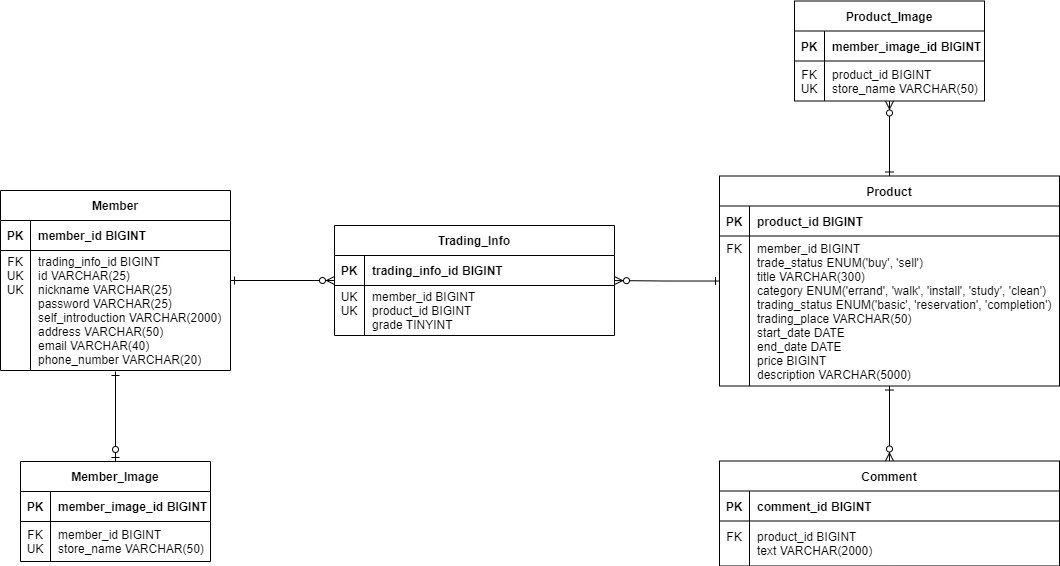

The diagram above was exported from draw.io. Its source (the exported page's mxGraphModel, read from the mxfile embedded in the PNG):
<mxGraphModel dx="1221" dy="644" grid="1" gridSize="10" guides="1" tooltips="1" connect="1" arrows="1" fold="1" page="1" pageScale="1" pageWidth="1169" pageHeight="827" background="none" math="0" shadow="0">
  <root>
    <mxCell id="0" />
    <mxCell id="1" parent="0" />
    <mxCell id="nFF95CM0i2-_1tQQdhGC-1" value="Member" style="shape=table;startSize=30;container=1;collapsible=1;childLayout=tableLayout;fixedRows=1;rowLines=0;fontStyle=1;align=center;resizeLast=1;" parent="1" vertex="1">
      <mxGeometry x="56" y="307" width="230" height="180" as="geometry" />
    </mxCell>
    <mxCell id="nFF95CM0i2-_1tQQdhGC-2" value="" style="shape=tableRow;horizontal=0;startSize=0;swimlaneHead=0;swimlaneBody=0;fillColor=none;collapsible=0;dropTarget=0;points=[[0,0.5],[1,0.5]];portConstraint=eastwest;top=0;left=0;right=0;bottom=1;" parent="nFF95CM0i2-_1tQQdhGC-1" vertex="1">
      <mxGeometry y="30" width="230" height="30" as="geometry" />
    </mxCell>
    <mxCell id="nFF95CM0i2-_1tQQdhGC-3" value="PK" style="shape=partialRectangle;connectable=0;fillColor=none;top=0;left=0;bottom=0;right=0;fontStyle=1;overflow=hidden;" parent="nFF95CM0i2-_1tQQdhGC-2" vertex="1">
      <mxGeometry width="30" height="30" as="geometry">
        <mxRectangle width="30" height="30" as="alternateBounds" />
      </mxGeometry>
    </mxCell>
    <mxCell id="nFF95CM0i2-_1tQQdhGC-4" value="member_id BIGINT" style="shape=partialRectangle;connectable=0;fillColor=none;top=0;left=0;bottom=0;right=0;align=left;spacingLeft=6;fontStyle=1;overflow=hidden;" parent="nFF95CM0i2-_1tQQdhGC-2" vertex="1">
      <mxGeometry x="30" width="200" height="30" as="geometry">
        <mxRectangle width="200" height="30" as="alternateBounds" />
      </mxGeometry>
    </mxCell>
    <mxCell id="nFF95CM0i2-_1tQQdhGC-5" value="" style="shape=tableRow;horizontal=0;startSize=0;swimlaneHead=0;swimlaneBody=0;fillColor=none;collapsible=0;dropTarget=0;points=[[0,0.5],[1,0.5]];portConstraint=eastwest;top=0;left=0;right=0;bottom=0;" parent="nFF95CM0i2-_1tQQdhGC-1" vertex="1">
      <mxGeometry y="60" width="230" height="120" as="geometry" />
    </mxCell>
    <mxCell id="nFF95CM0i2-_1tQQdhGC-6" value="FK&#10;UK&#10;UK&#10;&#10;&#10;&#10;&#10;" style="shape=partialRectangle;connectable=0;fillColor=none;top=0;left=0;bottom=0;right=0;editable=1;overflow=hidden;" parent="nFF95CM0i2-_1tQQdhGC-5" vertex="1">
      <mxGeometry width="30" height="120" as="geometry">
        <mxRectangle width="30" height="120" as="alternateBounds" />
      </mxGeometry>
    </mxCell>
    <mxCell id="nFF95CM0i2-_1tQQdhGC-7" value="trading_info_id BIGINT&#10;id VARCHAR(25)&#10;nickname VARCHAR(25)&#10;password VARCHAR(25)&#10;self_introduction VARCHAR(2000)&#10;address VARCHAR(50)&#10;email VARCHAR(40)&#10;phone_number VARCHAR(20)" style="shape=partialRectangle;connectable=0;fillColor=none;top=0;left=0;bottom=0;right=0;align=left;spacingLeft=6;overflow=hidden;" parent="nFF95CM0i2-_1tQQdhGC-5" vertex="1">
      <mxGeometry x="30" width="200" height="120" as="geometry">
        <mxRectangle width="200" height="120" as="alternateBounds" />
      </mxGeometry>
    </mxCell>
    <mxCell id="nFF95CM0i2-_1tQQdhGC-31" value="Member_Image" style="shape=table;startSize=30;container=1;collapsible=1;childLayout=tableLayout;fixedRows=1;rowLines=0;fontStyle=1;align=center;resizeLast=1;" parent="1" vertex="1">
      <mxGeometry x="76" y="578" width="190" height="100" as="geometry" />
    </mxCell>
    <mxCell id="nFF95CM0i2-_1tQQdhGC-32" value="" style="shape=tableRow;horizontal=0;startSize=0;swimlaneHead=0;swimlaneBody=0;fillColor=none;collapsible=0;dropTarget=0;points=[[0,0.5],[1,0.5]];portConstraint=eastwest;top=0;left=0;right=0;bottom=1;" parent="nFF95CM0i2-_1tQQdhGC-31" vertex="1">
      <mxGeometry y="30" width="190" height="30" as="geometry" />
    </mxCell>
    <mxCell id="nFF95CM0i2-_1tQQdhGC-33" value="PK" style="shape=partialRectangle;connectable=0;fillColor=none;top=0;left=0;bottom=0;right=0;fontStyle=1;overflow=hidden;" parent="nFF95CM0i2-_1tQQdhGC-32" vertex="1">
      <mxGeometry width="30" height="30" as="geometry">
        <mxRectangle width="30" height="30" as="alternateBounds" />
      </mxGeometry>
    </mxCell>
    <mxCell id="nFF95CM0i2-_1tQQdhGC-34" value="member_image_id BIGINT" style="shape=partialRectangle;connectable=0;fillColor=none;top=0;left=0;bottom=0;right=0;align=left;spacingLeft=6;fontStyle=1;overflow=hidden;" parent="nFF95CM0i2-_1tQQdhGC-32" vertex="1">
      <mxGeometry x="30" width="160" height="30" as="geometry">
        <mxRectangle width="160" height="30" as="alternateBounds" />
      </mxGeometry>
    </mxCell>
    <mxCell id="nFF95CM0i2-_1tQQdhGC-35" value="" style="shape=tableRow;horizontal=0;startSize=0;swimlaneHead=0;swimlaneBody=0;fillColor=none;collapsible=0;dropTarget=0;points=[[0,0.5],[1,0.5]];portConstraint=eastwest;top=0;left=0;right=0;bottom=0;" parent="nFF95CM0i2-_1tQQdhGC-31" vertex="1">
      <mxGeometry y="60" width="190" height="40" as="geometry" />
    </mxCell>
    <mxCell id="nFF95CM0i2-_1tQQdhGC-36" value="FK&#10;UK" style="shape=partialRectangle;connectable=0;fillColor=none;top=0;left=0;bottom=0;right=0;editable=1;overflow=hidden;" parent="nFF95CM0i2-_1tQQdhGC-35" vertex="1">
      <mxGeometry width="30" height="40" as="geometry">
        <mxRectangle width="30" height="40" as="alternateBounds" />
      </mxGeometry>
    </mxCell>
    <mxCell id="nFF95CM0i2-_1tQQdhGC-37" value="member_id BIGINT&#10;store_name VARCHAR(50)" style="shape=partialRectangle;connectable=0;fillColor=none;top=0;left=0;bottom=0;right=0;align=left;spacingLeft=6;overflow=hidden;" parent="nFF95CM0i2-_1tQQdhGC-35" vertex="1">
      <mxGeometry x="30" width="160" height="40" as="geometry">
        <mxRectangle width="160" height="40" as="alternateBounds" />
      </mxGeometry>
    </mxCell>
    <mxCell id="nFF95CM0i2-_1tQQdhGC-38" value="Product" style="shape=table;startSize=30;container=1;collapsible=1;childLayout=tableLayout;fixedRows=1;rowLines=0;fontStyle=1;align=center;resizeLast=1;" parent="1" vertex="1">
      <mxGeometry x="775" y="292.5" width="340" height="210" as="geometry" />
    </mxCell>
    <mxCell id="nFF95CM0i2-_1tQQdhGC-39" value="" style="shape=tableRow;horizontal=0;startSize=0;swimlaneHead=0;swimlaneBody=0;fillColor=none;collapsible=0;dropTarget=0;points=[[0,0.5],[1,0.5]];portConstraint=eastwest;top=0;left=0;right=0;bottom=1;" parent="nFF95CM0i2-_1tQQdhGC-38" vertex="1">
      <mxGeometry y="30" width="340" height="30" as="geometry" />
    </mxCell>
    <mxCell id="nFF95CM0i2-_1tQQdhGC-40" value="PK" style="shape=partialRectangle;connectable=0;fillColor=none;top=0;left=0;bottom=0;right=0;fontStyle=1;overflow=hidden;" parent="nFF95CM0i2-_1tQQdhGC-39" vertex="1">
      <mxGeometry width="30" height="30" as="geometry">
        <mxRectangle width="30" height="30" as="alternateBounds" />
      </mxGeometry>
    </mxCell>
    <mxCell id="nFF95CM0i2-_1tQQdhGC-41" value="product_id BIGINT" style="shape=partialRectangle;connectable=0;fillColor=none;top=0;left=0;bottom=0;right=0;align=left;spacingLeft=6;fontStyle=1;overflow=hidden;" parent="nFF95CM0i2-_1tQQdhGC-39" vertex="1">
      <mxGeometry x="30" width="310" height="30" as="geometry">
        <mxRectangle width="310" height="30" as="alternateBounds" />
      </mxGeometry>
    </mxCell>
    <mxCell id="nFF95CM0i2-_1tQQdhGC-42" value="" style="shape=tableRow;horizontal=0;startSize=0;swimlaneHead=0;swimlaneBody=0;fillColor=none;collapsible=0;dropTarget=0;points=[[0,0.5],[1,0.5]];portConstraint=eastwest;top=0;left=0;right=0;bottom=0;" parent="nFF95CM0i2-_1tQQdhGC-38" vertex="1">
      <mxGeometry y="60" width="340" height="150" as="geometry" />
    </mxCell>
    <mxCell id="nFF95CM0i2-_1tQQdhGC-43" value="FK&#10;&#10;&#10;&#10;&#10;&#10;&#10;&#10;&#10;" style="shape=partialRectangle;connectable=0;fillColor=none;top=0;left=0;bottom=0;right=0;editable=1;overflow=hidden;" parent="nFF95CM0i2-_1tQQdhGC-42" vertex="1">
      <mxGeometry width="30" height="150" as="geometry">
        <mxRectangle width="30" height="150" as="alternateBounds" />
      </mxGeometry>
    </mxCell>
    <mxCell id="nFF95CM0i2-_1tQQdhGC-44" value="member_id BIGINT&#10;trade_status ENUM('buy', 'sell')&#10;title VARCHAR(300)&#10;category ENUM('errand', 'walk', 'install', 'study', 'clean')&#10;trading_status ENUM('basic', 'reservation', 'completion')&#10;trading_place VARCHAR(50)&#10;start_date DATE&#10;end_date DATE&#10;price BIGINT&#10;description VARCHAR(5000)" style="shape=partialRectangle;connectable=0;fillColor=none;top=0;left=0;bottom=0;right=0;align=left;spacingLeft=6;overflow=hidden;" parent="nFF95CM0i2-_1tQQdhGC-42" vertex="1">
      <mxGeometry x="30" width="310" height="150" as="geometry">
        <mxRectangle width="310" height="150" as="alternateBounds" />
      </mxGeometry>
    </mxCell>
    <mxCell id="nFF95CM0i2-_1tQQdhGC-45" value="Product_Image" style="shape=table;startSize=30;container=1;collapsible=1;childLayout=tableLayout;fixedRows=1;rowLines=0;fontStyle=1;align=center;resizeLast=1;" parent="1" vertex="1">
      <mxGeometry x="850" y="117.5" width="190" height="100" as="geometry" />
    </mxCell>
    <mxCell id="nFF95CM0i2-_1tQQdhGC-46" value="" style="shape=tableRow;horizontal=0;startSize=0;swimlaneHead=0;swimlaneBody=0;fillColor=none;collapsible=0;dropTarget=0;points=[[0,0.5],[1,0.5]];portConstraint=eastwest;top=0;left=0;right=0;bottom=1;" parent="nFF95CM0i2-_1tQQdhGC-45" vertex="1">
      <mxGeometry y="30" width="190" height="30" as="geometry" />
    </mxCell>
    <mxCell id="nFF95CM0i2-_1tQQdhGC-47" value="PK" style="shape=partialRectangle;connectable=0;fillColor=none;top=0;left=0;bottom=0;right=0;fontStyle=1;overflow=hidden;" parent="nFF95CM0i2-_1tQQdhGC-46" vertex="1">
      <mxGeometry width="30" height="30" as="geometry">
        <mxRectangle width="30" height="30" as="alternateBounds" />
      </mxGeometry>
    </mxCell>
    <mxCell id="nFF95CM0i2-_1tQQdhGC-48" value="member_image_id BIGINT" style="shape=partialRectangle;connectable=0;fillColor=none;top=0;left=0;bottom=0;right=0;align=left;spacingLeft=6;fontStyle=1;overflow=hidden;" parent="nFF95CM0i2-_1tQQdhGC-46" vertex="1">
      <mxGeometry x="30" width="160" height="30" as="geometry">
        <mxRectangle width="160" height="30" as="alternateBounds" />
      </mxGeometry>
    </mxCell>
    <mxCell id="nFF95CM0i2-_1tQQdhGC-49" value="" style="shape=tableRow;horizontal=0;startSize=0;swimlaneHead=0;swimlaneBody=0;fillColor=none;collapsible=0;dropTarget=0;points=[[0,0.5],[1,0.5]];portConstraint=eastwest;top=0;left=0;right=0;bottom=0;" parent="nFF95CM0i2-_1tQQdhGC-45" vertex="1">
      <mxGeometry y="60" width="190" height="40" as="geometry" />
    </mxCell>
    <mxCell id="nFF95CM0i2-_1tQQdhGC-50" value="FK&#10;UK" style="shape=partialRectangle;connectable=0;fillColor=none;top=0;left=0;bottom=0;right=0;editable=1;overflow=hidden;" parent="nFF95CM0i2-_1tQQdhGC-49" vertex="1">
      <mxGeometry width="30" height="40" as="geometry">
        <mxRectangle width="30" height="40" as="alternateBounds" />
      </mxGeometry>
    </mxCell>
    <mxCell id="nFF95CM0i2-_1tQQdhGC-51" value="product_id BIGINT&#10;store_name VARCHAR(50)" style="shape=partialRectangle;connectable=0;fillColor=none;top=0;left=0;bottom=0;right=0;align=left;spacingLeft=6;overflow=hidden;" parent="nFF95CM0i2-_1tQQdhGC-49" vertex="1">
      <mxGeometry x="30" width="160" height="40" as="geometry">
        <mxRectangle width="160" height="40" as="alternateBounds" />
      </mxGeometry>
    </mxCell>
    <mxCell id="nFF95CM0i2-_1tQQdhGC-55" value="Comment" style="shape=table;startSize=30;container=1;collapsible=1;childLayout=tableLayout;fixedRows=1;rowLines=0;fontStyle=1;align=center;resizeLast=1;" parent="1" vertex="1">
      <mxGeometry x="775" y="577.5" width="340" height="105" as="geometry" />
    </mxCell>
    <mxCell id="nFF95CM0i2-_1tQQdhGC-56" value="" style="shape=tableRow;horizontal=0;startSize=0;swimlaneHead=0;swimlaneBody=0;fillColor=none;collapsible=0;dropTarget=0;points=[[0,0.5],[1,0.5]];portConstraint=eastwest;top=0;left=0;right=0;bottom=1;" parent="nFF95CM0i2-_1tQQdhGC-55" vertex="1">
      <mxGeometry y="30" width="340" height="30" as="geometry" />
    </mxCell>
    <mxCell id="nFF95CM0i2-_1tQQdhGC-57" value="PK" style="shape=partialRectangle;connectable=0;fillColor=none;top=0;left=0;bottom=0;right=0;fontStyle=1;overflow=hidden;" parent="nFF95CM0i2-_1tQQdhGC-56" vertex="1">
      <mxGeometry width="30" height="30" as="geometry">
        <mxRectangle width="30" height="30" as="alternateBounds" />
      </mxGeometry>
    </mxCell>
    <mxCell id="nFF95CM0i2-_1tQQdhGC-58" value="comment_id BIGINT" style="shape=partialRectangle;connectable=0;fillColor=none;top=0;left=0;bottom=0;right=0;align=left;spacingLeft=6;fontStyle=1;overflow=hidden;" parent="nFF95CM0i2-_1tQQdhGC-56" vertex="1">
      <mxGeometry x="30" width="310" height="30" as="geometry">
        <mxRectangle width="310" height="30" as="alternateBounds" />
      </mxGeometry>
    </mxCell>
    <mxCell id="nFF95CM0i2-_1tQQdhGC-59" value="" style="shape=tableRow;horizontal=0;startSize=0;swimlaneHead=0;swimlaneBody=0;fillColor=none;collapsible=0;dropTarget=0;points=[[0,0.5],[1,0.5]];portConstraint=eastwest;top=0;left=0;right=0;bottom=0;" parent="nFF95CM0i2-_1tQQdhGC-55" vertex="1">
      <mxGeometry y="60" width="340" height="45" as="geometry" />
    </mxCell>
    <mxCell id="nFF95CM0i2-_1tQQdhGC-60" value="FK&#10;" style="shape=partialRectangle;connectable=0;fillColor=none;top=0;left=0;bottom=0;right=0;editable=1;overflow=hidden;" parent="nFF95CM0i2-_1tQQdhGC-59" vertex="1">
      <mxGeometry width="30" height="45" as="geometry">
        <mxRectangle width="30" height="45" as="alternateBounds" />
      </mxGeometry>
    </mxCell>
    <mxCell id="nFF95CM0i2-_1tQQdhGC-61" value="product_id BIGINT&#10;text VARCHAR(2000)" style="shape=partialRectangle;connectable=0;fillColor=none;top=0;left=0;bottom=0;right=0;align=left;spacingLeft=6;overflow=hidden;" parent="nFF95CM0i2-_1tQQdhGC-59" vertex="1">
      <mxGeometry x="30" width="310" height="45" as="geometry">
        <mxRectangle width="310" height="45" as="alternateBounds" />
      </mxGeometry>
    </mxCell>
    <mxCell id="nFF95CM0i2-_1tQQdhGC-63" value="" style="edgeStyle=orthogonalEdgeStyle;fontSize=12;html=1;endArrow=ERone;endFill=0;startArrow=ERzeroToOne;rounded=0;startFill=0;" parent="1" source="nFF95CM0i2-_1tQQdhGC-31" edge="1">
      <mxGeometry width="100" height="100" relative="1" as="geometry">
        <mxPoint x="36" y="283" as="sourcePoint" />
        <mxPoint x="171" y="488" as="targetPoint" />
      </mxGeometry>
    </mxCell>
    <mxCell id="nFF95CM0i2-_1tQQdhGC-64" value="" style="edgeStyle=orthogonalEdgeStyle;fontSize=12;html=1;endArrow=ERzeroToMany;endFill=1;startArrow=ERone;rounded=0;startFill=0;" parent="1" source="nFF95CM0i2-_1tQQdhGC-1" target="9kTjJ4y8mfRkh3PThBd8-1" edge="1">
      <mxGeometry width="100" height="100" relative="1" as="geometry">
        <mxPoint x="500" y="470" as="sourcePoint" />
        <mxPoint x="600" y="370" as="targetPoint" />
      </mxGeometry>
    </mxCell>
    <mxCell id="nFF95CM0i2-_1tQQdhGC-65" value="" style="edgeStyle=orthogonalEdgeStyle;fontSize=12;html=1;endArrow=ERzeroToMany;endFill=1;startArrow=ERone;rounded=0;startFill=0;" parent="1" source="nFF95CM0i2-_1tQQdhGC-38" target="nFF95CM0i2-_1tQQdhGC-45" edge="1">
      <mxGeometry width="100" height="100" relative="1" as="geometry">
        <mxPoint x="655" y="407.5" as="sourcePoint" />
        <mxPoint x="755" y="322.5" as="targetPoint" />
      </mxGeometry>
    </mxCell>
    <mxCell id="nFF95CM0i2-_1tQQdhGC-66" value="" style="edgeStyle=orthogonalEdgeStyle;fontSize=12;html=1;endArrow=ERzeroToMany;endFill=1;startArrow=ERone;rounded=0;startFill=0;" parent="1" source="nFF95CM0i2-_1tQQdhGC-38" target="nFF95CM0i2-_1tQQdhGC-55" edge="1">
      <mxGeometry width="100" height="100" relative="1" as="geometry">
        <mxPoint x="655" y="407.5" as="sourcePoint" />
        <mxPoint x="755" y="322.5" as="targetPoint" />
      </mxGeometry>
    </mxCell>
    <mxCell id="9kTjJ4y8mfRkh3PThBd8-1" value="Trading_Info" style="shape=table;startSize=30;container=1;collapsible=1;childLayout=tableLayout;fixedRows=1;rowLines=0;fontStyle=1;align=center;resizeLast=1;" vertex="1" parent="1">
      <mxGeometry x="390" y="342" width="280" height="110" as="geometry" />
    </mxCell>
    <mxCell id="9kTjJ4y8mfRkh3PThBd8-2" value="" style="shape=tableRow;horizontal=0;startSize=0;swimlaneHead=0;swimlaneBody=0;fillColor=none;collapsible=0;dropTarget=0;points=[[0,0.5],[1,0.5]];portConstraint=eastwest;top=0;left=0;right=0;bottom=1;" vertex="1" parent="9kTjJ4y8mfRkh3PThBd8-1">
      <mxGeometry y="30" width="280" height="30" as="geometry" />
    </mxCell>
    <mxCell id="9kTjJ4y8mfRkh3PThBd8-3" value="PK" style="shape=partialRectangle;connectable=0;fillColor=none;top=0;left=0;bottom=0;right=0;fontStyle=1;overflow=hidden;" vertex="1" parent="9kTjJ4y8mfRkh3PThBd8-2">
      <mxGeometry width="30" height="30" as="geometry">
        <mxRectangle width="30" height="30" as="alternateBounds" />
      </mxGeometry>
    </mxCell>
    <mxCell id="9kTjJ4y8mfRkh3PThBd8-4" value="trading_info_id BIGINT" style="shape=partialRectangle;connectable=0;fillColor=none;top=0;left=0;bottom=0;right=0;align=left;spacingLeft=6;fontStyle=1;overflow=hidden;" vertex="1" parent="9kTjJ4y8mfRkh3PThBd8-2">
      <mxGeometry x="30" width="250" height="30" as="geometry">
        <mxRectangle width="250" height="30" as="alternateBounds" />
      </mxGeometry>
    </mxCell>
    <mxCell id="9kTjJ4y8mfRkh3PThBd8-5" value="" style="shape=tableRow;horizontal=0;startSize=0;swimlaneHead=0;swimlaneBody=0;fillColor=none;collapsible=0;dropTarget=0;points=[[0,0.5],[1,0.5]];portConstraint=eastwest;top=0;left=0;right=0;bottom=0;" vertex="1" parent="9kTjJ4y8mfRkh3PThBd8-1">
      <mxGeometry y="60" width="280" height="50" as="geometry" />
    </mxCell>
    <mxCell id="9kTjJ4y8mfRkh3PThBd8-6" value="UK&#10;UK&#10;" style="shape=partialRectangle;connectable=0;fillColor=none;top=0;left=0;bottom=0;right=0;editable=1;overflow=hidden;" vertex="1" parent="9kTjJ4y8mfRkh3PThBd8-5">
      <mxGeometry width="30" height="50" as="geometry">
        <mxRectangle width="30" height="50" as="alternateBounds" />
      </mxGeometry>
    </mxCell>
    <mxCell id="9kTjJ4y8mfRkh3PThBd8-7" value="member_id BIGINT&#10;product_id BIGINT&#10;grade TINYINT" style="shape=partialRectangle;connectable=0;fillColor=none;top=0;left=0;bottom=0;right=0;align=left;spacingLeft=6;overflow=hidden;" vertex="1" parent="9kTjJ4y8mfRkh3PThBd8-5">
      <mxGeometry x="30" width="250" height="50" as="geometry">
        <mxRectangle width="250" height="50" as="alternateBounds" />
      </mxGeometry>
    </mxCell>
    <mxCell id="9kTjJ4y8mfRkh3PThBd8-8" value="" style="edgeStyle=orthogonalEdgeStyle;fontSize=12;html=1;endArrow=ERzeroToMany;endFill=1;startArrow=ERone;rounded=0;startFill=0;" edge="1" parent="1" source="nFF95CM0i2-_1tQQdhGC-38" target="9kTjJ4y8mfRkh3PThBd8-1">
      <mxGeometry width="100" height="100" relative="1" as="geometry">
        <mxPoint x="420" y="537.0588235294117" as="sourcePoint" />
        <mxPoint x="630.0588235294119" y="420" as="targetPoint" />
      </mxGeometry>
    </mxCell>
  </root>
</mxGraphModel>